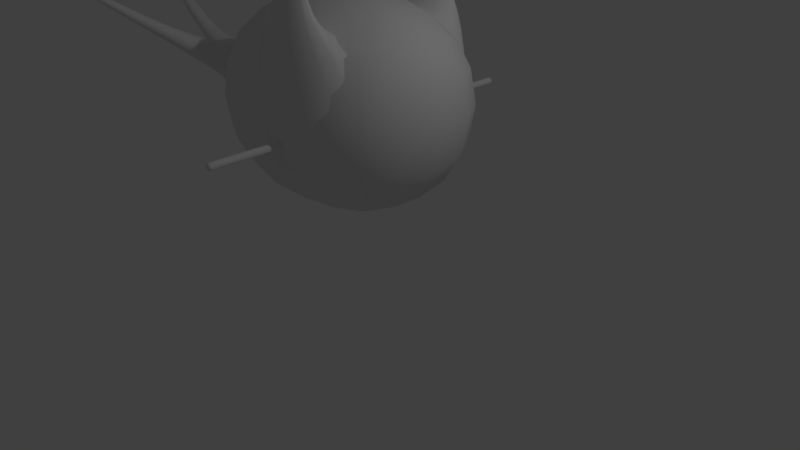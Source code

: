 # Source: Chlorine_mod_rich0003.blend  (saved by Blender 2.79.0; exported with 4.5.12 LTS)
import bpy
from mathutils import Matrix  # noqa: F401  (used for matrix-valued properties, if any)

bpy.ops.wm.read_factory_settings(use_empty=True)
scene = bpy.context.scene
scene.name = 'Scene'

# ---- collections
col_collection_1 = bpy.data.collections.new('Collection 1'); scene.collection.children.link(col_collection_1)

# ---- materials (node trees are filled in below, after node groups)
mat_material = bpy.data.materials.new('Material')
mat_material.alpha_threshold = 0.0
mat_material.use_transparent_shadow = False
mat_material.roughness = 0.5
mat_material.line_color = (0.0, 0.0, 0.0, 1.0)

# ---- material node trees

# ---- world
world_world = bpy.data.worlds.new('World'); scene.world = world_world
world_world.color = (0.05088, 0.05088, 0.05088)
world_world.use_sun_shadow = False
world_world.sun_shadow_jitter_overblur = 0.0
world_world.cycles.sampling_method = 'MANUAL'

# ---- cameras
cam_camera = bpy.data.cameras.new('Camera')
cam_camera.clip_end = 100.0
cam_camera.lens = 35.0
cam_camera.sensor_width = 32.0
cam_camera.sensor_height = 18.0
cam_camera.ortho_scale = 7.314
cam_camera.dof.focus_distance = 0.0
cam_camera.dof.aperture_fstop = 128.0

# ---- lights
light_lamp = bpy.data.lights.new('Lamp', 'POINT')
light_lamp.transmission_factor = 0.0
light_lamp.cutoff_distance = 30.0
light_lamp.energy = 100.0
light_lamp.shadow_buffer_clip_start = 1.001
light_lamp.shadow_soft_size = 0.1
light_lamp.shadow_maximum_resolution = 0.006
light_lamp.use_absolute_resolution = True

# ---- meshes
me_cube_010 = bpy.data.meshes.new('Cube.010')
me_cube_010.from_pydata([(0.7933, -0.3435, 2.205), (0.7933, -0.3435, 2.405), (0.7933, -0.1435, 2.205), (0.7933, -0.1435, 2.405), (0.9933, -0.3435, 2.205), (0.9933, -0.3435, 2.405), (0.9933, -0.1435, 2.205), (0.9933, -0.1435, 2.405)], [], [(0, 1, 3, 2), (2, 3, 7, 6), (6, 7, 5, 4), (4, 5, 1, 0), (2, 6, 4, 0), (7, 3, 1, 5)])
me_cube_010.polygons.foreach_set('use_smooth', [True] * 6)
_uv = me_cube_010.uv_layers.new(name='UVMap')
_uv.uv.foreach_set('vector', [0.66, 0.1104, 0.66, 0.1465, 0.624, 0.1465, 0.624, 0.1104, 0.588, 0.2185, 0.588, 0.1825, 0.624, 0.1825, 0.624, 0.2185, 0.624, 0.2185, 0.624, 0.1825, 0.66, 0.1825, 0.66, 0.2185, 0.66, 0.2185, 0.66, 0.1825, 0.6961, 0.1825, 0.6961, 0.2185, 0.624, 0.2546, 0.624, 0.2185, 0.66, 0.2185, 0.66, 0.2546, 0.624, 0.1825, 0.624, 0.1465, 0.66, 0.1465, 0.66, 0.1825])
me_cube_010.materials.append(mat_material)
me_cube_010.use_remesh_preserve_volume = False
me_cube_010.use_remesh_preserve_attributes = False
me_cube_010.use_mirror_vertex_groups = False
me_cube_010.update()
me_cube_009 = bpy.data.meshes.new('Cube.009')
me_cube_009.from_pydata([(-0.05, 0.8144, 1.783), (-0.05, 0.8144, 1.883), (-0.05, 2.214, 1.783), (-0.05, 2.214, 1.883), (0.05, 0.8144, 1.783), (0.05, 0.8144, 1.883), (0.05, 2.214, 1.783), (0.05, 2.214, 1.883), (-0.05, 0.8648, 1.783), (-0.05, 0.8648, 1.883), (0.05, 0.8648, 1.783), (0.05, 0.8648, 1.883), (-0.05, 2.181, 1.883), (0.05, 2.181, 1.783), (-0.05, 2.181, 1.783), (0.05, 2.181, 1.883), (-0.05, 1.852, 1.783), (-0.05, 1.523, 1.783), (-0.05, 1.194, 1.783), (0.05, 1.852, 1.883), (0.05, 1.523, 1.883), (0.05, 1.194, 1.883), (-0.05, 1.194, 1.883), (-0.05, 1.523, 1.883), (-0.05, 1.852, 1.883), (0.05, 1.194, 1.783), (0.05, 1.523, 1.783), (0.05, 1.852, 1.783)], [], [(14, 12, 3, 2), (2, 3, 7, 6), (10, 11, 5, 4), (4, 5, 1, 0), (8, 10, 4, 0), (11, 9, 1, 5), (21, 22, 9, 11), (18, 25, 10, 8), (25, 21, 11, 10), (0, 1, 9, 8), (6, 7, 15, 13), (2, 6, 13, 14), (7, 3, 12, 15), (16, 24, 12, 14), (8, 9, 22, 18), (18, 22, 23, 17), (17, 23, 24, 16), (13, 15, 19, 27), (27, 19, 20, 26), (26, 20, 21, 25), (14, 13, 27, 16), (16, 27, 26, 17), (17, 26, 25, 18), (15, 12, 24, 19), (19, 24, 23, 20), (20, 23, 22, 21)])
me_cube_009.polygons.foreach_set('use_smooth', [True] * 26)
_uv = me_cube_009.uv_layers.new(name='UVMap')
_uv.uv.foreach_set('vector', [0.9097, 0.3197, 0.9277, 0.3197, 0.9277, 0.3258, 0.9097, 0.3258, 0.9277, 0.3438, 0.9277, 0.3258, 0.9458, 0.3258, 0.9458, 0.3438, 0.9638, 0.08257, 0.9458, 0.08257, 0.9458, 0.07349, 0.9638, 0.07349, 0.9458, 0.05547, 0.9458, 0.07349, 0.9277, 0.07349, 0.9277, 0.05547, 0.9818, 0.08257, 0.9638, 0.08257, 0.9638, 0.07349, 0.9818, 0.07349, 0.9458, 0.08257, 0.9277, 0.08257, 0.9277, 0.07349, 0.9458, 0.07349, 0.9458, 0.1418, 0.9277, 0.1418, 0.9277, 0.08257, 0.9458, 0.08257, 0.9818, 0.1418, 0.9638, 0.1418, 0.9638, 0.08257, 0.9818, 0.08257, 0.9638, 0.1418, 0.9458, 0.1418, 0.9458, 0.08257, 0.9638, 0.08257, 0.9097, 0.07349, 0.9277, 0.07349, 0.9277, 0.08257, 0.9097, 0.08257, 0.9638, 0.3258, 0.9458, 0.3258, 0.9458, 0.3197, 0.9638, 0.3197, 0.9818, 0.3258, 0.9638, 0.3258, 0.9638, 0.3197, 0.9818, 0.3197, 0.9458, 0.3258, 0.9277, 0.3258, 0.9277, 0.3197, 0.9458, 0.3197, 0.9097, 0.2604, 0.9277, 0.2604, 0.9277, 0.3197, 0.9097, 0.3197, 0.9097, 0.08257, 0.9277, 0.08257, 0.9277, 0.1418, 0.9097, 0.1418, 0.9097, 0.1418, 0.9277, 0.1418, 0.9277, 0.2011, 0.9097, 0.2011, 0.9097, 0.2011, 0.9277, 0.2011, 0.9277, 0.2604, 0.9097, 0.2604, 0.9638, 0.3197, 0.9458, 0.3197, 0.9458, 0.2604, 0.9638, 0.2604, 0.9638, 0.2604, 0.9458, 0.2604, 0.9458, 0.2011, 0.9638, 0.2011, 0.9638, 0.2011, 0.9458, 0.2011, 0.9458, 0.1418, 0.9638, 0.1418, 0.9818, 0.3197, 0.9638, 0.3197, 0.9638, 0.2604, 0.9818, 0.2604, 0.9818, 0.2604, 0.9638, 0.2604, 0.9638, 0.2011, 0.9818, 0.2011, 0.9818, 0.2011, 0.9638, 0.2011, 0.9638, 0.1418, 0.9818, 0.1418, 0.9458, 0.3197, 0.9277, 0.3197, 0.9277, 0.2604, 0.9458, 0.2604, 0.9458, 0.2604, 0.9277, 0.2604, 0.9277, 0.2011, 0.9458, 0.2011, 0.9458, 0.2011, 0.9277, 0.2011, 0.9277, 0.1418, 0.9458, 0.1418])
me_cube_009.materials.append(mat_material)
me_cube_009.use_remesh_preserve_volume = False
me_cube_009.use_remesh_preserve_attributes = False
me_cube_009.use_mirror_vertex_groups = False
me_cube_009.update()
me_cube_008 = bpy.data.meshes.new('Cube.008')
me_cube_008.from_pydata([(-0.05, -2.214, 1.783), (-0.05, -2.214, 1.883), (-0.05, -0.8144, 1.783), (-0.05, -0.8144, 1.883), (0.05, -2.214, 1.783), (0.05, -2.214, 1.883), (0.05, -0.8144, 1.783), (0.05, -0.8144, 1.883), (-0.05, -2.164, 1.783), (-0.05, -2.164, 1.883), (0.05, -2.164, 1.783), (0.05, -2.164, 1.883), (-0.05, -0.8484, 1.883), (0.05, -0.8484, 1.783), (-0.05, -0.8484, 1.783), (0.05, -0.8484, 1.883), (-0.05, -1.177, 1.783), (-0.05, -1.506, 1.783), (-0.05, -1.835, 1.783), (0.05, -1.177, 1.883), (0.05, -1.506, 1.883), (0.05, -1.835, 1.883), (-0.05, -1.835, 1.883), (-0.05, -1.506, 1.883), (-0.05, -1.177, 1.883), (0.05, -1.835, 1.783), (0.05, -1.506, 1.783), (0.05, -1.177, 1.783)], [], [(14, 12, 3, 2), (2, 3, 7, 6), (10, 11, 5, 4), (4, 5, 1, 0), (8, 10, 4, 0), (11, 9, 1, 5), (21, 22, 9, 11), (18, 25, 10, 8), (25, 21, 11, 10), (0, 1, 9, 8), (6, 7, 15, 13), (2, 6, 13, 14), (7, 3, 12, 15), (16, 24, 12, 14), (8, 9, 22, 18), (18, 22, 23, 17), (17, 23, 24, 16), (13, 15, 19, 27), (27, 19, 20, 26), (26, 20, 21, 25), (14, 13, 27, 16), (16, 27, 26, 17), (17, 26, 25, 18), (15, 12, 24, 19), (19, 24, 23, 20), (20, 23, 22, 21)])
me_cube_008.polygons.foreach_set('use_smooth', [True] * 26)
_uv = me_cube_008.uv_layers.new(name='UVMap')
_uv.uv.foreach_set('vector', [0.7938, 0.3127, 0.8119, 0.3127, 0.8119, 0.3188, 0.7938, 0.3188, 0.8119, 0.3368, 0.8119, 0.3188, 0.8299, 0.3188, 0.8299, 0.3368, 0.8479, 0.07557, 0.8299, 0.07557, 0.8299, 0.06649, 0.8479, 0.06649, 0.8299, 0.04847, 0.8299, 0.06649, 0.8119, 0.06649, 0.8119, 0.04847, 0.8659, 0.07557, 0.8479, 0.07557, 0.8479, 0.06649, 0.8659, 0.06649, 0.8299, 0.07557, 0.8119, 0.07557, 0.8119, 0.06649, 0.8299, 0.06649, 0.8299, 0.1348, 0.8119, 0.1348, 0.8119, 0.07557, 0.8299, 0.07557, 0.8659, 0.1348, 0.8479, 0.1348, 0.8479, 0.07557, 0.8659, 0.07557, 0.8479, 0.1348, 0.8299, 0.1348, 0.8299, 0.07557, 0.8479, 0.07557, 0.7938, 0.06649, 0.8119, 0.06649, 0.8119, 0.07557, 0.7938, 0.07557, 0.8479, 0.3188, 0.8299, 0.3188, 0.8299, 0.3127, 0.8479, 0.3127, 0.8659, 0.3188, 0.8479, 0.3188, 0.8479, 0.3127, 0.8659, 0.3127, 0.8299, 0.3188, 0.8119, 0.3188, 0.8119, 0.3127, 0.8299, 0.3127, 0.7938, 0.2534, 0.8119, 0.2534, 0.8119, 0.3127, 0.7938, 0.3127, 0.7938, 0.07557, 0.8119, 0.07557, 0.8119, 0.1348, 0.7938, 0.1348, 0.7938, 0.1348, 0.8119, 0.1348, 0.8119, 0.1941, 0.7938, 0.1941, 0.7938, 0.1941, 0.8119, 0.1941, 0.8119, 0.2534, 0.7938, 0.2534, 0.8479, 0.3127, 0.8299, 0.3127, 0.8299, 0.2534, 0.8479, 0.2534, 0.8479, 0.2534, 0.8299, 0.2534, 0.8299, 0.1941, 0.8479, 0.1941, 0.8479, 0.1941, 0.8299, 0.1941, 0.8299, 0.1348, 0.8479, 0.1348, 0.8659, 0.3127, 0.8479, 0.3127, 0.8479, 0.2534, 0.8659, 0.2534, 0.8659, 0.2534, 0.8479, 0.2534, 0.8479, 0.1941, 0.8659, 0.1941, 0.8659, 0.1941, 0.8479, 0.1941, 0.8479, 0.1348, 0.8659, 0.1348, 0.8299, 0.3127, 0.8119, 0.3127, 0.8119, 0.2534, 0.8299, 0.2534, 0.8299, 0.2534, 0.8119, 0.2534, 0.8119, 0.1941, 0.8299, 0.1941, 0.8299, 0.1941, 0.8119, 0.1941, 0.8119, 0.1348, 0.8299, 0.1348])
me_cube_008.materials.append(mat_material)
me_cube_008.use_remesh_preserve_volume = False
me_cube_008.use_remesh_preserve_attributes = False
me_cube_008.use_mirror_vertex_groups = False
me_cube_008.update()
me_cube_007 = bpy.data.meshes.new('Cube.007')
me_cube_007.from_pydata([(1.0, 0.8, 1.0), (1.0, -0.8, 1.0), (-1.0, -0.8, 1.0), (-1.0, 0.8, 1.0), (1.0, 0.8, 3.0), (1.0, -0.8, 3.0), (-1.0, -0.8, 3.0), (-1.0, 0.8, 3.0), (0.3152, 1.349, 1.685), (-0.3152, 1.349, 1.685), (0.3152, 1.349, 2.315), (0.3152, -1.349, 1.685), (-0.3152, -1.349, 1.685), (0.3152, -1.349, 2.315), (-0.3152, -1.349, 2.315), (-0.3152, 1.349, 2.315), (0.3701, 0.9924, 3.469), (-0.3701, 0.9924, 3.469), (0.3701, -0.9924, 3.469), (-0.3701, -0.9924, 3.469), (0.1167, 1.283, 3.216), (-0.1167, 1.283, 3.216), (0.1167, -1.283, 3.216), (-0.1167, -1.283, 3.216), (0.08735, 0.8116, 3.915), (-0.08735, 0.8116, 3.915), (0.07762, -0.8163, 3.919), (-0.07762, -0.8163, 3.919), (0.02753, 0.8561, 4.004), (-0.02753, 0.8561, 4.004), (0.02447, -0.8514, 4.001), (-0.02447, -0.8514, 4.001)], [], [(0, 1, 2, 3), (4, 7, 6, 5), (0, 4, 5, 1), (2, 1, 11, 12), (2, 6, 7, 3), (3, 7, 15, 9), (11, 13, 14, 12), (10, 8, 9, 15), (0, 3, 9, 8), (4, 10, 20, 16), (6, 2, 12, 14), (1, 5, 13, 11), (4, 0, 8, 10), (10, 15, 21, 20), (22, 18, 26, 30), (18, 19, 27, 26), (6, 14, 23, 19), (5, 6, 19, 18), (14, 13, 22, 23), (13, 5, 18, 22), (15, 7, 17, 21), (7, 4, 16, 17), (26, 27, 31, 30), (25, 24, 28, 29), (21, 17, 25, 29), (20, 21, 29, 28), (17, 16, 24, 25), (16, 20, 28, 24), (19, 23, 31, 27), (23, 22, 30, 31)])
me_cube_007.polygons.foreach_set('use_smooth', [True] * 30)
_uv = me_cube_007.uv_layers.new(name='UVMap')
_uv.uv.foreach_set('vector', [0.6785, 0.8364, 0.7792, 0.835, 0.781, 0.9609, 0.6803, 0.9623, 0.6768, 0.7105, 0.6751, 0.5846, 0.7758, 0.5832, 0.7775, 0.7091, 0.6785, 0.8364, 0.6768, 0.7105, 0.7775, 0.7091, 0.7792, 0.835, 0.781, 0.9609, 0.7792, 0.835, 0.83, 0.8793, 0.8285, 0.9139, 0.7741, 0.4573, 0.7758, 0.5832, 0.6751, 0.5846, 0.6734, 0.4587, 0.6803, 0.9623, 0.5519, 0.9726, 0.5936, 0.9175, 0.6295, 0.918, 0.83, 0.8793, 0.8659, 0.8798, 0.8647, 0.9172, 0.8285, 0.9139, 0.5948, 0.8801, 0.631, 0.8834, 0.6295, 0.918, 0.5936, 0.9175, 0.6785, 0.8364, 0.6803, 0.9623, 0.6295, 0.918, 0.631, 0.8834, 0.554, 0.8247, 0.5948, 0.8801, 0.5379, 0.8904, 0.5203, 0.8657, 0.9054, 0.9726, 0.781, 0.9609, 0.8285, 0.9139, 0.8647, 0.9172, 0.7792, 0.835, 0.9076, 0.8247, 0.8659, 0.8798, 0.83, 0.8793, 0.554, 0.8247, 0.6785, 0.8364, 0.631, 0.8834, 0.5948, 0.8801, 0.5948, 0.8801, 0.5936, 0.9175, 0.5378, 0.9054, 0.5379, 0.8904, 0.9217, 0.8919, 0.9405, 0.8675, 0.9769, 0.877, 0.9811, 0.8825, 0.8089, 0.669, 0.8083, 0.6224, 0.8389, 0.6404, 0.839, 0.6502, 0.9054, 0.9726, 0.8647, 0.9172, 0.9216, 0.9068, 0.9392, 0.9315, 0.7775, 0.7091, 0.7758, 0.5832, 0.8083, 0.6224, 0.8089, 0.669, 0.8647, 0.9172, 0.8659, 0.8798, 0.9217, 0.8919, 0.9216, 0.9068, 0.8659, 0.8798, 0.9076, 0.8247, 0.9405, 0.8675, 0.9217, 0.8919, 0.5936, 0.9175, 0.5519, 0.9726, 0.519, 0.9298, 0.5378, 0.9054, 0.6751, 0.5846, 0.6768, 0.7105, 0.6444, 0.6713, 0.6437, 0.6247, 0.9848, 0.895, 0.9847, 0.9049, 0.979, 0.9015, 0.9791, 0.8984, 0.474, 0.9029, 0.4741, 0.8917, 0.4804, 0.8956, 0.4804, 0.8991, 0.5378, 0.9054, 0.519, 0.9298, 0.4828, 0.9211, 0.4784, 0.9148, 0.5379, 0.8904, 0.5378, 0.9054, 0.4804, 0.8991, 0.4804, 0.8956, 0.6437, 0.6247, 0.6444, 0.6713, 0.6138, 0.6539, 0.6137, 0.6429, 0.5203, 0.8657, 0.5379, 0.8904, 0.4797, 0.8792, 0.4843, 0.8731, 0.9392, 0.9315, 0.9216, 0.9068, 0.9797, 0.918, 0.9754, 0.9233, 0.9216, 0.9068, 0.9217, 0.8919, 0.9791, 0.8984, 0.979, 0.9015])
me_cube_007.materials.append(mat_material)
me_cube_007.use_remesh_preserve_volume = False
me_cube_007.use_remesh_preserve_attributes = False
me_cube_007.use_mirror_vertex_groups = False
me_cube_007.update()
me_cube_004 = bpy.data.meshes.new('Cube.004')
me_cube_004.from_pydata([(-1.5, -1.5, 0.5184), (-1.5, -1.5, 3.518), (-1.5, 1.5, 0.5184), (-1.5, 1.5, 3.518), (1.5, -1.5, 0.5184), (1.5, -1.5, 3.518), (1.5, 1.5, 0.5184), (1.5, 1.5, 3.518), (-1.938, 0.318, 1.7), (-1.938, -0.318, 1.7), (-1.938, -0.318, 2.336), (-1.938, 0.318, 2.336), (-2.819, 0.1642, 1.854), (-2.819, -0.1642, 1.854), (-2.819, -0.1642, 2.183), (-2.819, 0.1642, 2.183), (-3.48, 0.1033, 2.215), (-3.48, -0.1033, 2.215), (-3.48, -0.1033, 2.421), (-3.48, 0.1033, 2.421), (-4.143, 0.07931, 2.773), (-4.143, -0.07931, 2.773), (-4.143, -0.07931, 2.931), (-4.143, 0.07931, 2.931), (-2.464, 0.8459, 2.458), (-2.464, 0.8459, 2.238), (-2.769, 0.7926, 2.405), (-2.769, 0.7926, 2.291), (-2.98, 1.304, 2.807), (-2.98, 1.304, 2.673), (-3.165, 1.272, 2.774), (-3.165, 1.272, 2.706), (-2.426, -1.349, 2.607), (-2.426, -1.349, 2.811), (-2.71, -1.299, 2.656), (-2.71, -1.299, 2.762), (-2.683, -2.433, 3.459), (-2.683, -2.433, 3.57), (-2.836, -2.406, 3.486), (-2.836, -2.406, 3.543)], [], [(1, 3, 11, 10), (2, 3, 7, 6), (6, 7, 5, 4), (4, 5, 1, 0), (2, 6, 4, 0), (7, 3, 1, 5), (11, 8, 25, 24), (2, 0, 9, 8), (3, 2, 8, 11), (0, 1, 10, 9), (14, 15, 19, 18), (10, 14, 35, 33), (10, 11, 15, 14), (8, 9, 13, 12), (19, 16, 20, 23), (12, 13, 17, 16), (15, 12, 16, 19), (13, 14, 18, 17), (21, 22, 23, 20), (17, 18, 22, 21), (18, 19, 23, 22), (16, 17, 21, 20), (25, 27, 31, 29), (8, 12, 27, 25), (15, 11, 24, 26), (12, 15, 26, 27), (28, 29, 31, 30), (24, 25, 29, 28), (26, 24, 28, 30), (27, 26, 30, 31), (33, 35, 39, 37), (9, 10, 33, 32), (13, 9, 32, 34), (14, 13, 34, 35), (36, 37, 39, 38), (32, 33, 37, 36), (34, 32, 36, 38), (35, 34, 38, 39)])
me_cube_004.polygons.foreach_set('use_smooth', [True] * 38)
_uv = me_cube_004.uv_layers.new(name='UVMap')
_uv.uv.foreach_set('vector', [0.423, 0.5374, 0.5546, 0.4058, 0.5581, 0.5129, 0.5302, 0.5408, 0.423, 0.011, 0.5546, 0.1426, 0.423, 0.2742, 0.2914, 0.1426, 0.2914, 0.1426, 0.423, 0.2742, 0.2914, 0.4058, 0.1598, 0.2742, 0.1598, 0.2742, 0.2914, 0.4058, 0.1598, 0.5374, 0.02823, 0.4058, 0.1598, 0.011, 0.2914, 0.1426, 0.1598, 0.2742, 0.02823, 0.1426, 0.423, 0.2742, 0.5546, 0.4058, 0.423, 0.5374, 0.2914, 0.4058, 0.4212, 0.816, 0.4756, 0.8371, 0.4049, 0.883, 0.3835, 0.879, 0.1598, 0.011, 0.02823, 0.1426, 0.02478, 0.03545, 0.05267, 0.007551, 0.5546, 0.1426, 0.423, 0.011, 0.5302, 0.007551, 0.5581, 0.03545, 0.02823, 0.4058, 0.1598, 0.5374, 0.05267, 0.5408, 0.02478, 0.5129, 0.207, 0.8813, 0.207, 0.9095, 0.1394, 0.9062, 0.1388, 0.8847, 0.4158, 0.7616, 0.3406, 0.7825, 0.3386, 0.6576, 0.3688, 0.6501, 0.4158, 0.7616, 0.4212, 0.816, 0.3434, 0.8106, 0.3406, 0.7825, 0.2686, 0.6147, 0.2928, 0.6712, 0.2076, 0.6915, 0.1951, 0.6624, 0.1394, 0.9062, 0.1491, 0.9244, 0.06216, 0.916, 0.05339, 0.9038, 0.1951, 0.6624, 0.2076, 0.6915, 0.1384, 0.7148, 0.1306, 0.6964, 0.207, 0.9095, 0.2157, 0.9378, 0.1491, 0.9244, 0.1394, 0.9062, 0.2157, 0.8526, 0.207, 0.8813, 0.1388, 0.8847, 0.1483, 0.8663, 0.03837, 0.889, 0.05329, 0.8889, 0.05339, 0.9038, 0.03847, 0.9039, 0.1483, 0.8663, 0.1388, 0.8847, 0.05329, 0.8889, 0.06176, 0.8765, 0.1388, 0.8847, 0.1394, 0.9062, 0.05339, 0.9038, 0.05329, 0.8889, 0.1306, 0.6964, 0.1384, 0.7148, 0.06055, 0.7456, 0.05452, 0.7315, 0.1871, 0.5797, 0.1616, 0.5963, 0.0973, 0.5634, 0.1127, 0.5534, 0.2686, 0.6147, 0.1951, 0.6624, 0.1616, 0.5963, 0.1871, 0.5797, 0.3434, 0.8106, 0.4212, 0.816, 0.3835, 0.879, 0.3495, 0.8752, 0.3142, 0.8035, 0.3434, 0.8106, 0.3495, 0.8752, 0.3394, 0.8689, 0.3459, 0.949, 0.3447, 0.9608, 0.3283, 0.9563, 0.329, 0.9502, 0.3835, 0.879, 0.4049, 0.883, 0.3585, 0.9494, 0.3459, 0.949, 0.3495, 0.8752, 0.3835, 0.879, 0.3459, 0.949, 0.329, 0.9502, 0.3394, 0.8689, 0.3495, 0.8752, 0.329, 0.9502, 0.3245, 0.9456, 0.3688, 0.6501, 0.3386, 0.6576, 0.3178, 0.5132, 0.3327, 0.5087, 0.4756, 0.7613, 0.4158, 0.7616, 0.3688, 0.6501, 0.3896, 0.6544, 0.2076, 0.6915, 0.2928, 0.6712, 0.2814, 0.8114, 0.254, 0.818, 0.3406, 0.7825, 0.3126, 0.7972, 0.3298, 0.6642, 0.3386, 0.6576, 0.3278, 0.4989, 0.3327, 0.5087, 0.3178, 0.5132, 0.3153, 0.5081, 0.3896, 0.6544, 0.3688, 0.6501, 0.3327, 0.5087, 0.3431, 0.5124, 0.254, 0.818, 0.2814, 0.8114, 0.2928, 0.9465, 0.2781, 0.9501, 0.3386, 0.6576, 0.3298, 0.6642, 0.3136, 0.5171, 0.3178, 0.5132])
me_cube_004.materials.append(mat_material)
me_cube_004.use_remesh_preserve_volume = False
me_cube_004.use_remesh_preserve_attributes = False
me_cube_004.use_mirror_vertex_groups = False
me_cube_004.update()
me_cube_003 = bpy.data.meshes.new('Cube.003')
me_cube_003.from_pydata([(0.7933, 0.1435, 2.205), (0.7933, 0.1435, 2.405), (0.7933, 0.3435, 2.205), (0.7933, 0.3435, 2.405), (0.9933, 0.1435, 2.205), (0.9933, 0.1435, 2.405), (0.9933, 0.3435, 2.205), (0.9933, 0.3435, 2.405)], [], [(0, 1, 3, 2), (2, 3, 7, 6), (6, 7, 5, 4), (4, 5, 1, 0), (2, 6, 4, 0), (7, 3, 1, 5)])
me_cube_003.polygons.foreach_set('use_smooth', [True] * 6)
_uv = me_cube_003.uv_layers.new(name='UVMap')
_uv.uv.foreach_set('vector', [0.7155, 0.2663, 0.7155, 0.3023, 0.6794, 0.3023, 0.6794, 0.2663, 0.6434, 0.3744, 0.6434, 0.3384, 0.6794, 0.3384, 0.6794, 0.3744, 0.6794, 0.3744, 0.6794, 0.3384, 0.7155, 0.3384, 0.7155, 0.3744, 0.7155, 0.3744, 0.7155, 0.3384, 0.7515, 0.3384, 0.7515, 0.3744, 0.6794, 0.4105, 0.6794, 0.3744, 0.7155, 0.3744, 0.7155, 0.4105, 0.6794, 0.3384, 0.6794, 0.3023, 0.7155, 0.3023, 0.7155, 0.3384])
me_cube_003.materials.append(mat_material)
me_cube_003.use_remesh_preserve_volume = False
me_cube_003.use_remesh_preserve_attributes = False
me_cube_003.use_mirror_vertex_groups = False
me_cube_003.update()

# ---- objects
ob_arml_005 = bpy.data.objects.new('ArmL.005', me_cube_010)
ob_arml_004 = bpy.data.objects.new('ArmL.004', me_cube_009)
ob_arml_003 = bpy.data.objects.new('ArmL.003', me_cube_008)
ob_arml_002 = bpy.data.objects.new('ArmL.002', me_cube_007)
ob_arml_001 = bpy.data.objects.new('ArmL.001', me_cube_004)
ob_lamp = bpy.data.objects.new('Lamp', light_lamp)
ob_camera = bpy.data.objects.new('Camera', cam_camera)
ob_arml = bpy.data.objects.new('ArmL', me_cube_003)

# ---- transforms, parenting, visibility, modifiers, constraints
ob_arml_005.location = (0.0, 0.0, 0.0)
ob_arml_005.lineart.crease_threshold = 0.0
_m = ob_arml_005.modifiers.new('Subsurf', 'SUBSURF')
_m.uv_smooth = 'PRESERVE_CORNERS'
_m.quality = 2
_m.levels = 2
_m.show_only_control_edges = False
ob_arml_004.location = (0.0, 0.0, 0.0)
ob_arml_004.lineart.crease_threshold = 0.0
_m = ob_arml_004.modifiers.new('Subsurf', 'SUBSURF')
_m.uv_smooth = 'PRESERVE_CORNERS'
_m.quality = 2
_m.show_only_control_edges = False
ob_arml_003.location = (0.0, 0.0, 0.0)
ob_arml_003.lineart.crease_threshold = 0.0
_m = ob_arml_003.modifiers.new('Subsurf', 'SUBSURF')
_m.uv_smooth = 'PRESERVE_CORNERS'
_m.quality = 2
_m.show_only_control_edges = False
ob_arml_002.location = (0.0, 0.0, 0.0)
ob_arml_002.lineart.crease_threshold = 0.0
_m = ob_arml_002.modifiers.new('Subsurf', 'SUBSURF')
_m.uv_smooth = 'PRESERVE_CORNERS'
_m.quality = 2
_m.show_only_control_edges = False
ob_arml_001.location = (0.0, 0.0, 0.0)
ob_arml_001.lineart.crease_threshold = 0.0
_m = ob_arml_001.modifiers.new('Subsurf', 'SUBSURF')
_m.uv_smooth = 'PRESERVE_CORNERS'
_m.quality = 2
_m.show_only_control_edges = False
ob_lamp.location = (4.076, 1.005, 5.904)
ob_lamp.rotation_euler = (0.6503, 0.05522, 1.866)
ob_lamp.lock_rotations_4d = False
ob_lamp.empty_display_type = 'ARROWS'
ob_lamp.color = (0.0, 0.0, 0.0, 0.0)
ob_lamp.lineart.crease_threshold = 0.0
ob_camera.location = (7.481, -6.508, 5.344)
ob_camera.rotation_euler = (1.109, 0.0, 0.8149)
ob_camera.lock_rotations_4d = False
ob_camera.empty_display_type = 'ARROWS'
ob_camera.color = (0.0, 0.0, 0.0, 0.0)
ob_camera.display_type = 'WIRE'
ob_camera.lineart.crease_threshold = 0.0
ob_arml.location = (0.0, 0.0, 0.0)
ob_arml.lineart.crease_threshold = 0.0
_m = ob_arml.modifiers.new('Subsurf', 'SUBSURF')
_m.uv_smooth = 'PRESERVE_CORNERS'
_m.quality = 2
_m.levels = 2
_m.show_only_control_edges = False

# ---- collection membership
col_collection_1.objects.link(ob_arml_005)
col_collection_1.objects.link(ob_arml_004)
col_collection_1.objects.link(ob_arml_003)
col_collection_1.objects.link(ob_arml_002)
col_collection_1.objects.link(ob_arml_001)
col_collection_1.objects.link(ob_lamp)
col_collection_1.objects.link(ob_camera)
col_collection_1.objects.link(ob_arml)

# ---- scene / render settings (as saved in the file)
scene.camera = ob_camera
scene.frame_start = 1; scene.frame_end = 250; scene.frame_set(1)
scene.render.engine = 'BLENDER_EEVEE_NEXT'
scene.render.resolution_percentage = 50
scene.render.dither_intensity = 0.0
scene.cycles.use_denoising = False
scene.cycles.samples = 128
scene.cycles.sampling_pattern = 'TABULATED_SOBOL'
scene.cycles.light_sampling_threshold = 0.0
scene.cycles.use_adaptive_sampling = False
scene.cycles.use_light_tree = False
scene.cycles.blur_glossy = 0.0
scene.cycles.sample_clamp_indirect = 0.0
scene.view_settings.view_transform = 'Standard'
bpy.context.view_layer.update()
